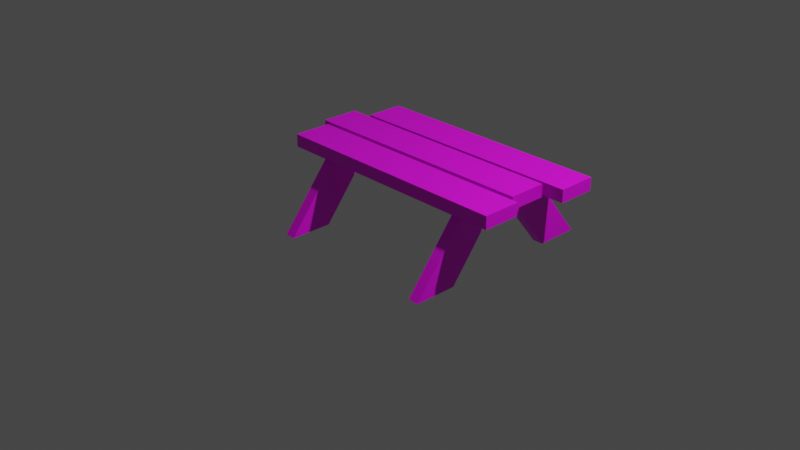 # Source: untitled.blend  (saved by Blender 2.92.15; exported with 4.5.12 LTS)
import bpy
from mathutils import Matrix  # noqa: F401  (used for matrix-valued properties, if any)

bpy.ops.wm.read_factory_settings(use_empty=True)
scene = bpy.context.scene
scene.name = 'Scene'

# ---- collections
col_collection = bpy.data.collections.new('Collection'); scene.collection.children.link(col_collection)

# ---- images (referenced by path relative to the original .blend; pixels are not part of the script)
import os
ASSET_DIR = os.environ.get("B2B_ASSET_DIR", "")  # directory of the original .blend (textures are referenced by path, not embedded)
HERE = os.path.dirname(os.path.abspath(__file__))  # packed textures are extracted next to this script under _unpacked/

def load_image(name, relpath, width, height, colorspace="sRGB"):
    """Load a texture the original file referenced (path relative to the .blend, or extracted next to this script)."""
    p = next((c for c in (os.path.join(HERE, relpath), os.path.join(ASSET_DIR, relpath)) if relpath and os.path.exists(c)), "")
    if p:
        img = bpy.data.images.load(p, check_existing=True)
        img.name = name
    else:  # same state as the original file: an image datablock whose file is absent (Cycles renders it pink)
        img = bpy.data.images.new(name, width, height)
        img.source = "FILE"
        img.filepath = "//" + (relpath or name)
    img.colorspace_settings.name = colorspace
    return img
img_wood060_1k_color_jpg = load_image('Wood060_1K_Color.jpg', 'Textures/madeira2/Wood060_1K_Color.jpg', 1024, 1024, 'sRGB')

# ---- materials (node trees are filled in below, after node groups)
mat_material_001 = bpy.data.materials.new('Material.001')
mat_material_001.use_transparent_shadow = False

# ---- material node trees
mat_material_001.use_nodes = True; mat_material_001.node_tree.nodes.clear()
_N = mat_material_001.node_tree.nodes; _L = mat_material_001.node_tree.links
n0 = _N.new('ShaderNodeBsdfPrincipled'); n0.name = 'Principled BSDF'; n0.location = (8, 326)
n0.distribution = 'GGX'
n0.subsurface_method = 'BURLEY'
n0.inputs[3].default_value = 1.45
n0.inputs[27].default_value = (0.0, 0.0, 0.0, 1.0)
n0.inputs[28].default_value = 1.0
n1 = _N.new('ShaderNodeOutputMaterial'); n1.name = 'Material Output'; n1.location = (451, 349)
n2 = _N.new('ShaderNodeTexImage'); n2.name = 'Image Texture'; n2.location = (-385, 335)
n2.image = img_wood060_1k_color_jpg
_L.new(n0.outputs[0], n1.inputs[0])
_L.new(n2.outputs[0], n0.inputs[0])
n1.is_active_output = True

# ---- world
world_world = bpy.data.worlds.new('World'); scene.world = world_world
world_world.use_nodes = True; world_world.node_tree.nodes.clear()
_N = world_world.node_tree.nodes; _L = world_world.node_tree.links
n0 = _N.new('ShaderNodeOutputWorld'); n0.name = 'World Output'; n0.location = (300, 300)
n1 = _N.new('ShaderNodeBackground'); n1.name = 'Background'; n1.location = (10, 300)
n1.inputs[0].default_value = (0.05088, 0.05088, 0.05088, 1.0)
_L.new(n1.outputs[0], n0.inputs[0])
n0.is_active_output = True
world_world.color = (0.05088, 0.05088, 0.05088)
world_world.use_sun_shadow = False
world_world.sun_shadow_jitter_overblur = 0.0

# ---- cameras
cam_camera = bpy.data.cameras.new('Camera')
cam_camera.clip_end = 100.0
cam_camera.ortho_scale = 7.314

# ---- lights
light_light = bpy.data.lights.new('Light', 'POINT')
light_light.transmission_factor = 0.0
light_light.energy = 1000.0
light_light.shadow_soft_size = 0.1
light_light.shadow_maximum_resolution = 0.006
light_light.use_absolute_resolution = True

# ---- meshes
me_plane = bpy.data.meshes.new('Plane')
me_plane.from_pydata([(-2.507, -0.1167, 0.0), (-1.947, -0.1167, 0.0), (-2.507, 1.283, 0.0), (-1.947, 1.283, 0.0), (-2.507, -0.1167, 0.0), (-1.947, -0.1167, 0.0), (-2.507, 1.283, 0.0), (-1.947, 1.283, 0.0), (-2.507, -1.867, 0.7), (-1.947, -1.867, 0.7), (-2.507, -0.4667, 0.7), (-1.947, -0.4667, 0.7), (-2.507, -3.971, 0.0), (-1.947, -3.971, 0.0), (-2.507, -5.371, 0.0), (-1.947, -5.371, 0.0), (-2.507, -3.971, 0.0), (-1.947, -3.971, 0.0), (-2.507, -5.371, 0.0), (-1.947, -5.371, 0.0), (-2.507, -2.221, 0.7), (-1.947, -2.221, 0.7), (-2.507, -3.621, 0.7), (-1.947, -3.621, 0.7), (6.191, 1.283, 0.0), (6.191, -0.1167, 0.0), (6.751, -0.1167, 0.0), (6.751, 1.283, 0.0), (6.191, 1.283, 0.0), (6.191, -0.1167, 0.0), (6.751, -0.1167, 0.0), (6.751, 1.283, 0.0), (6.191, -0.4667, 0.7), (6.191, -1.867, 0.7), (6.751, -1.867, 0.7), (6.751, -0.4667, 0.7), (6.191, -5.371, 0.0), (6.191, -3.971, 0.0), (6.751, -3.971, 0.0), (6.751, -5.371, 0.0), (6.191, -5.371, 0.0), (6.191, -3.971, 0.0), (6.751, -3.971, 0.0), (6.751, -5.371, 0.0), (6.191, -3.621, 0.7), (6.191, -2.221, 0.7), (6.751, -2.221, 0.7), (6.751, -3.621, 0.7), (8.546, -2.685, 0.7), (8.546, -2.685, 0.8331), (8.546, -3.938, 0.7), (8.546, -3.938, 0.8331), (-4.281, -2.685, 0.7), (-4.281, -2.685, 0.8331), (-4.281, -3.938, 0.7), (-4.281, -3.938, 0.8331), (9.063, -1.154, 0.7), (9.063, 0.0996, 0.7), (9.063, 0.0996, 0.8331), (9.063, -1.154, 0.8331), (-3.764, -1.154, 0.7), (-3.764, -1.154, 0.8331), (-3.764, 0.0996, 0.7), (-3.764, 0.0996, 0.8331), (8.015, -2.52, 0.7), (8.015, -1.266, 0.7), (8.015, -1.266, 0.8331), (8.015, -2.52, 0.8331), (-4.812, -2.52, 0.7), (-4.812, -2.52, 0.8331), (-4.812, -1.266, 0.7), (-4.812, -1.266, 0.8331)], [], [(0, 2, 3, 1), (5, 7, 11, 9), (3, 2, 6, 7), (0, 1, 5, 4), (1, 3, 7, 5), (2, 0, 4, 6), (8, 9, 11, 10), (6, 4, 8, 10), (7, 6, 10, 11), (4, 5, 9, 8), (12, 13, 15, 14), (17, 21, 23, 19), (15, 19, 18, 14), (12, 16, 17, 13), (13, 17, 19, 15), (14, 18, 16, 12), (20, 22, 23, 21), (18, 22, 20, 16), (19, 23, 22, 18), (16, 20, 21, 17), (25, 26, 27, 24), (30, 34, 35, 31), (27, 31, 28, 24), (25, 29, 30, 26), (26, 30, 31, 27), (24, 28, 29, 25), (33, 32, 35, 34), (28, 32, 33, 29), (31, 35, 32, 28), (29, 33, 34, 30), (37, 36, 39, 38), (42, 43, 47, 46), (39, 36, 40, 43), (37, 38, 42, 41), (38, 39, 43, 42), (36, 37, 41, 40), (45, 46, 47, 44), (40, 41, 45, 44), (43, 40, 44, 47), (41, 42, 46, 45), (48, 50, 51, 49), (50, 54, 55, 51), (54, 52, 53, 55), (52, 48, 49, 53), (50, 48, 52, 54), (55, 53, 49, 51), (57, 56, 59, 58), (56, 60, 61, 59), (60, 62, 63, 61), (62, 57, 58, 63), (56, 57, 62, 60), (61, 63, 58, 59), (65, 66, 67, 64), (64, 67, 69, 68), (68, 69, 71, 70), (70, 71, 66, 65), (64, 68, 70, 65), (69, 67, 66, 71)])
_uv = me_plane.uv_layers.new(name='UVMap')
_uv.uv.foreach_set('vector', [0.0, 0.0, 0.0, 1.0, 1.0, 1.0, 1.0, 0.0, 1.0, 0.0, 1.0, 1.0, 1.0, 1.0, 1.0, 0.0, 1.0, 1.0, 0.0, 1.0, 0.0, 1.0, 1.0, 1.0, 0.0, 0.0, 1.0, 0.0, 1.0, 0.0, 0.0, 0.0, 1.0, 0.0, 1.0, 1.0, 1.0, 1.0, 1.0, 0.0, 0.0, 1.0, 0.0, 0.0, 0.0, 0.0, 0.0, 1.0, 0.0, 0.0, 1.0, 0.0, 1.0, 1.0, 0.0, 1.0, 0.0, 1.0, 0.0, 0.0, 0.0, 0.0, 0.0, 1.0, 1.0, 1.0, 0.0, 1.0, 0.0, 1.0, 1.0, 1.0, 0.0, 0.0, 1.0, 0.0, 1.0, 0.0, 0.0, 0.0, 0.0, 0.0, 1.0, 0.0, 1.0, 1.0, 0.0, 1.0, 1.0, 0.0, 1.0, 0.0, 1.0, 1.0, 1.0, 1.0, 1.0, 1.0, 1.0, 1.0, 0.0, 1.0, 0.0, 1.0, 0.0, 0.0, 0.0, 0.0, 1.0, 0.0, 1.0, 0.0, 1.0, 0.0, 1.0, 0.0, 1.0, 1.0, 1.0, 1.0, 0.0, 1.0, 0.0, 1.0, 0.0, 0.0, 0.0, 0.0, 0.0, 0.0, 0.0, 1.0, 1.0, 1.0, 1.0, 0.0, 0.0, 1.0, 0.0, 1.0, 0.0, 0.0, 0.0, 0.0, 1.0, 1.0, 1.0, 1.0, 0.0, 1.0, 0.0, 1.0, 0.0, 0.0, 0.0, 0.0, 1.0, 0.0, 1.0, 0.0, 0.0, 0.0, 1.0, 0.0, 1.0, 1.0, 0.0, 1.0, 1.0, 0.0, 1.0, 0.0, 1.0, 1.0, 1.0, 1.0, 1.0, 1.0, 1.0, 1.0, 0.0, 1.0, 0.0, 1.0, 0.0, 0.0, 0.0, 0.0, 1.0, 0.0, 1.0, 0.0, 1.0, 0.0, 1.0, 0.0, 1.0, 1.0, 1.0, 1.0, 0.0, 1.0, 0.0, 1.0, 0.0, 0.0, 0.0, 0.0, 0.0, 0.0, 0.0, 1.0, 1.0, 1.0, 1.0, 0.0, 0.0, 1.0, 0.0, 1.0, 0.0, 0.0, 0.0, 0.0, 1.0, 1.0, 1.0, 1.0, 0.0, 1.0, 0.0, 1.0, 0.0, 0.0, 0.0, 0.0, 1.0, 0.0, 1.0, 0.0, 0.0, 0.0, 0.0, 1.0, 1.0, 1.0, 1.0, 0.0, 1.0, 0.0, 1.0, 1.0, 1.0, 1.0, 1.0, 0.0, 1.0, 1.0, 0.0, 1.0, 0.0, 1.0, 1.0, 1.0, 0.0, 0.0, 1.0, 0.0, 1.0, 0.0, 0.0, 0.0, 1.0, 0.0, 1.0, 1.0, 1.0, 1.0, 1.0, 0.0, 0.0, 1.0, 0.0, 0.0, 0.0, 0.0, 0.0, 1.0, 0.0, 0.0, 1.0, 0.0, 1.0, 1.0, 0.0, 1.0, 0.0, 1.0, 0.0, 0.0, 0.0, 0.0, 0.0, 1.0, 1.0, 1.0, 0.0, 1.0, 0.0, 1.0, 1.0, 1.0, 0.0, 0.0, 1.0, 0.0, 1.0, 0.0, 0.0, 0.0, 0.375, 0.0, 0.375, 0.25, 0.625, 0.25, 0.625, 0.0, 0.375, 0.25, 0.375, 0.5, 0.625, 0.5, 0.625, 0.25, 0.375, 0.5, 0.375, 0.75, 0.625, 0.75, 0.625, 0.5, 0.375, 0.75, 0.375, 1.0, 0.625, 1.0, 0.625, 0.75, 0.125, 0.5, 0.125, 0.75, 0.375, 0.75, 0.375, 0.5, 0.625, 0.5, 0.625, 0.75, 0.875, 0.75, 0.875, 0.5, 0.375, 0.0, 0.375, 0.25, 0.625, 0.25, 0.625, 0.0, 0.375, 0.25, 0.375, 0.5, 0.625, 0.5, 0.625, 0.25, 0.375, 0.5, 0.375, 0.75, 0.625, 0.75, 0.625, 0.5, 0.375, 0.75, 0.375, 1.0, 0.625, 1.0, 0.625, 0.75, 0.125, 0.5, 0.125, 0.75, 0.375, 0.75, 0.375, 0.5, 0.625, 0.5, 0.625, 0.75, 0.875, 0.75, 0.875, 0.5, 0.375, 0.0, 0.625, 0.0, 0.625, 0.25, 0.375, 0.25, 0.375, 0.25, 0.625, 0.25, 0.625, 0.5, 0.375, 0.5, 0.375, 0.5, 0.625, 0.5, 0.625, 0.75, 0.375, 0.75, 0.375, 0.75, 0.625, 0.75, 0.625, 1.0, 0.375, 1.0, 0.125, 0.5, 0.375, 0.5, 0.375, 0.75, 0.125, 0.75, 0.625, 0.5, 0.875, 0.5, 0.875, 0.75, 0.625, 0.75])
me_plane.materials.append(mat_material_001)
me_plane.use_remesh_fix_poles = True
me_plane.use_remesh_preserve_attributes = False
me_plane.use_mirror_vertex_groups = False
me_plane.update()

# ---- objects
ob_light = bpy.data.objects.new('Light', light_light)
ob_camera = bpy.data.objects.new('Camera', cam_camera)
ob_plane = bpy.data.objects.new('Plane', me_plane)

# ---- transforms, parenting, visibility, modifiers, constraints
ob_light.location = (4.076, 1.005, 5.904)
ob_light.rotation_euler = (0.6503, 0.05522, 1.866)
ob_light.lock_rotations_4d = False
ob_light.empty_display_type = 'ARROWS'
ob_light.color = (0.0, 0.0, 0.0, 0.0)
ob_light.lineart.crease_threshold = 0.0
ob_camera.location = (7.359, -6.926, 4.958)
ob_camera.rotation_euler = (1.109, 0.0, 0.8149)
ob_camera.lock_rotations_4d = False
ob_camera.empty_display_type = 'ARROWS'
ob_camera.color = (0.0, 0.0, 0.0, 0.0)
ob_camera.display_type = 'WIRE'
ob_camera.lineart.crease_threshold = 0.0
ob_plane.location = (0.0, 0.6667, 0.0)
ob_plane.scale = (0.2, 0.32, 1.0)
ob_plane.lineart.crease_threshold = 0.0

# ---- collection membership
col_collection.objects.link(ob_light)
col_collection.objects.link(ob_camera)
col_collection.objects.link(ob_plane)

# ---- scene / render settings (as saved in the file)
scene.camera = ob_camera
scene.frame_start = 1; scene.frame_end = 250; scene.frame_set(1)
scene.render.engine = 'BLENDER_EEVEE_NEXT'
scene.cycles.use_denoising = False
scene.cycles.samples = 128
scene.cycles.sampling_pattern = 'TABULATED_SOBOL'
scene.cycles.use_adaptive_sampling = False
scene.cycles.use_light_tree = False
scene.view_settings.view_transform = 'Filmic'
bpy.context.view_layer.update()
